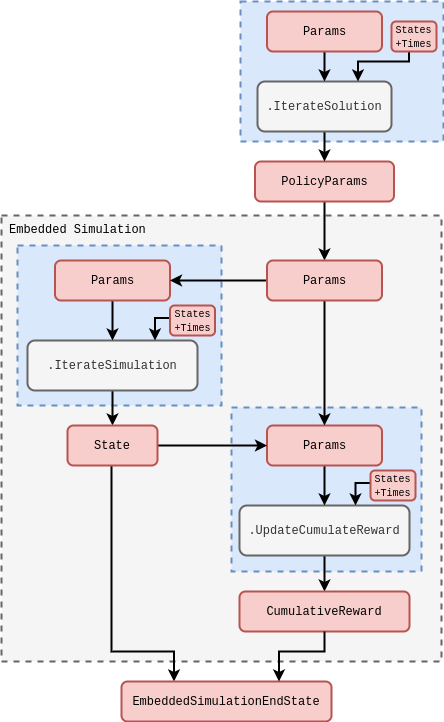

The diagram above was exported from draw.io. Its source (the exported page's mxGraphModel, read from the mxfile embedded in the PNG):
<mxGraphModel dx="880" dy="579" grid="1" gridSize="10" guides="1" tooltips="1" connect="1" arrows="1" fold="1" page="1" pageScale="1" pageWidth="827" pageHeight="1169" math="0" shadow="0">
  <root>
    <mxCell id="0" />
    <mxCell id="1" parent="0" />
    <mxCell id="oH6OGnZ6ERGirazMr5bZ-1" value="" style="rounded=0;whiteSpace=wrap;html=1;fillColor=#f5f5f5;dashed=1;strokeWidth=2;fontColor=#333333;strokeColor=#666666;" parent="1" vertex="1">
      <mxGeometry x="30" y="244" width="440" height="446" as="geometry" />
    </mxCell>
    <mxCell id="oH6OGnZ6ERGirazMr5bZ-3" value="" style="rounded=0;whiteSpace=wrap;html=1;dashed=1;strokeWidth=2;fillColor=#dae8fc;strokeColor=#6c8ebf;" parent="1" vertex="1">
      <mxGeometry x="46" y="274" width="204" height="160" as="geometry" />
    </mxCell>
    <mxCell id="oH6OGnZ6ERGirazMr5bZ-6" value="" style="rounded=0;whiteSpace=wrap;html=1;dashed=1;strokeWidth=2;fillColor=#dae8fc;strokeColor=#6c8ebf;" parent="1" vertex="1">
      <mxGeometry x="260" y="436" width="190" height="164" as="geometry" />
    </mxCell>
    <mxCell id="oH6OGnZ6ERGirazMr5bZ-11" style="edgeStyle=orthogonalEdgeStyle;rounded=0;orthogonalLoop=1;jettySize=auto;html=1;entryX=0.5;entryY=0;entryDx=0;entryDy=0;strokeWidth=2;" parent="1" source="oH6OGnZ6ERGirazMr5bZ-12" target="oH6OGnZ6ERGirazMr5bZ-30" edge="1">
      <mxGeometry relative="1" as="geometry" />
    </mxCell>
    <mxCell id="oH6OGnZ6ERGirazMr5bZ-12" value="&lt;font face=&quot;Courier New&quot;&gt;.UpdateCumulateReward&lt;/font&gt;" style="rounded=1;whiteSpace=wrap;html=1;strokeWidth=2;fillColor=#f5f5f5;fontColor=#333333;strokeColor=#666666;" parent="1" vertex="1">
      <mxGeometry x="268" y="534" width="170" height="50" as="geometry" />
    </mxCell>
    <mxCell id="oH6OGnZ6ERGirazMr5bZ-13" value="" style="edgeStyle=orthogonalEdgeStyle;rounded=0;orthogonalLoop=1;jettySize=auto;html=1;strokeWidth=2;" parent="1" source="oH6OGnZ6ERGirazMr5bZ-14" target="oH6OGnZ6ERGirazMr5bZ-12" edge="1">
      <mxGeometry relative="1" as="geometry" />
    </mxCell>
    <mxCell id="oH6OGnZ6ERGirazMr5bZ-14" value="&lt;font face=&quot;Courier New&quot;&gt;Params&lt;/font&gt;" style="rounded=1;whiteSpace=wrap;html=1;strokeWidth=2;fillColor=#f8cecc;strokeColor=#b85450;" parent="1" vertex="1">
      <mxGeometry x="295.5" y="454" width="115" height="40" as="geometry" />
    </mxCell>
    <mxCell id="oH6OGnZ6ERGirazMr5bZ-20" value="" style="edgeStyle=orthogonalEdgeStyle;rounded=0;orthogonalLoop=1;jettySize=auto;html=1;strokeWidth=2;" parent="1" source="oH6OGnZ6ERGirazMr5bZ-21" target="oH6OGnZ6ERGirazMr5bZ-24" edge="1">
      <mxGeometry relative="1" as="geometry" />
    </mxCell>
    <mxCell id="oH6OGnZ6ERGirazMr5bZ-21" value="&lt;font face=&quot;Courier New&quot;&gt;.Iterate&lt;/font&gt;&lt;span style=&quot;font-family: &amp;quot;Courier New&amp;quot;;&quot;&gt;Simulation&lt;/span&gt;" style="rounded=1;whiteSpace=wrap;html=1;strokeWidth=2;fillColor=#f5f5f5;fontColor=#333333;strokeColor=#666666;" parent="1" vertex="1">
      <mxGeometry x="56" y="369" width="170" height="50" as="geometry" />
    </mxCell>
    <mxCell id="oH6OGnZ6ERGirazMr5bZ-22" value="" style="edgeStyle=orthogonalEdgeStyle;rounded=0;orthogonalLoop=1;jettySize=auto;html=1;strokeWidth=2;" parent="1" source="oH6OGnZ6ERGirazMr5bZ-24" target="oH6OGnZ6ERGirazMr5bZ-14" edge="1">
      <mxGeometry relative="1" as="geometry" />
    </mxCell>
    <mxCell id="oH6OGnZ6ERGirazMr5bZ-23" style="edgeStyle=orthogonalEdgeStyle;rounded=0;orthogonalLoop=1;jettySize=auto;html=1;entryX=0.25;entryY=0;entryDx=0;entryDy=0;strokeWidth=2;" parent="1" source="oH6OGnZ6ERGirazMr5bZ-24" target="oH6OGnZ6ERGirazMr5bZ-67" edge="1">
      <mxGeometry relative="1" as="geometry">
        <Array as="points">
          <mxPoint x="140" y="680" />
          <mxPoint x="203" y="680" />
        </Array>
      </mxGeometry>
    </mxCell>
    <mxCell id="oH6OGnZ6ERGirazMr5bZ-24" value="&lt;font face=&quot;Courier New&quot;&gt;State&lt;/font&gt;" style="rounded=1;whiteSpace=wrap;html=1;strokeWidth=2;fillColor=#f8cecc;strokeColor=#b85450;" parent="1" vertex="1">
      <mxGeometry x="96" y="454" width="90" height="40" as="geometry" />
    </mxCell>
    <mxCell id="oH6OGnZ6ERGirazMr5bZ-27" value="" style="edgeStyle=orthogonalEdgeStyle;rounded=0;orthogonalLoop=1;jettySize=auto;html=1;strokeWidth=2;" parent="1" source="oH6OGnZ6ERGirazMr5bZ-28" target="oH6OGnZ6ERGirazMr5bZ-21" edge="1">
      <mxGeometry relative="1" as="geometry" />
    </mxCell>
    <mxCell id="oH6OGnZ6ERGirazMr5bZ-28" value="&lt;font face=&quot;Courier New&quot;&gt;Params&lt;/font&gt;" style="rounded=1;whiteSpace=wrap;html=1;strokeWidth=2;fillColor=#f8cecc;strokeColor=#b85450;" parent="1" vertex="1">
      <mxGeometry x="83.5" y="289" width="115" height="40" as="geometry" />
    </mxCell>
    <mxCell id="oH6OGnZ6ERGirazMr5bZ-30" value="&lt;font face=&quot;Courier New&quot;&gt;CumulativeReward&lt;/font&gt;" style="rounded=1;whiteSpace=wrap;html=1;strokeWidth=2;fillColor=#f8cecc;strokeColor=#b85450;" parent="1" vertex="1">
      <mxGeometry x="268" y="620" width="170" height="40" as="geometry" />
    </mxCell>
    <mxCell id="oH6OGnZ6ERGirazMr5bZ-32" style="edgeStyle=orthogonalEdgeStyle;rounded=0;orthogonalLoop=1;jettySize=auto;html=1;entryX=0.75;entryY=0;entryDx=0;entryDy=0;strokeWidth=2;exitX=0;exitY=0.5;exitDx=0;exitDy=0;" parent="1" target="oH6OGnZ6ERGirazMr5bZ-21" edge="1">
      <mxGeometry relative="1" as="geometry">
        <Array as="points">
          <mxPoint x="184" y="347" />
        </Array>
        <mxPoint x="201" y="346.5" as="sourcePoint" />
      </mxGeometry>
    </mxCell>
    <mxCell id="oH6OGnZ6ERGirazMr5bZ-37" style="edgeStyle=orthogonalEdgeStyle;rounded=0;orthogonalLoop=1;jettySize=auto;html=1;strokeWidth=2;entryX=0.5;entryY=0;entryDx=0;entryDy=0;" parent="1" source="oH6OGnZ6ERGirazMr5bZ-38" target="oH6OGnZ6ERGirazMr5bZ-56" edge="1">
      <mxGeometry relative="1" as="geometry" />
    </mxCell>
    <mxCell id="oH6OGnZ6ERGirazMr5bZ-38" value="&lt;font face=&quot;Courier New&quot;&gt;PolicyParams&lt;/font&gt;" style="rounded=1;whiteSpace=wrap;html=1;strokeWidth=2;fillColor=#f8cecc;strokeColor=#b85450;" parent="1" vertex="1">
      <mxGeometry x="283.5" y="190" width="139" height="40" as="geometry" />
    </mxCell>
    <mxCell id="oH6OGnZ6ERGirazMr5bZ-45" value="" style="rounded=0;whiteSpace=wrap;html=1;dashed=1;strokeWidth=2;fillColor=#dae8fc;strokeColor=#6c8ebf;" parent="1" vertex="1">
      <mxGeometry x="269" y="30" width="203" height="140" as="geometry" />
    </mxCell>
    <mxCell id="oH6OGnZ6ERGirazMr5bZ-46" value="" style="edgeStyle=orthogonalEdgeStyle;rounded=0;orthogonalLoop=1;jettySize=auto;html=1;strokeWidth=2;entryX=0.5;entryY=0;entryDx=0;entryDy=0;" parent="1" source="oH6OGnZ6ERGirazMr5bZ-47" target="oH6OGnZ6ERGirazMr5bZ-38" edge="1">
      <mxGeometry relative="1" as="geometry">
        <mxPoint x="353" y="190" as="targetPoint" />
      </mxGeometry>
    </mxCell>
    <mxCell id="oH6OGnZ6ERGirazMr5bZ-47" value="&lt;font face=&quot;Courier New&quot;&gt;.IterateSolution&lt;/font&gt;" style="rounded=1;whiteSpace=wrap;html=1;strokeWidth=2;fillColor=#f5f5f5;fontColor=#333333;strokeColor=#666666;" parent="1" vertex="1">
      <mxGeometry x="286" y="110" width="134" height="50" as="geometry" />
    </mxCell>
    <mxCell id="oH6OGnZ6ERGirazMr5bZ-48" value="" style="edgeStyle=orthogonalEdgeStyle;rounded=0;orthogonalLoop=1;jettySize=auto;html=1;strokeWidth=2;" parent="1" source="oH6OGnZ6ERGirazMr5bZ-49" target="oH6OGnZ6ERGirazMr5bZ-47" edge="1">
      <mxGeometry relative="1" as="geometry" />
    </mxCell>
    <mxCell id="oH6OGnZ6ERGirazMr5bZ-49" value="&lt;font face=&quot;Courier New&quot;&gt;Params&lt;/font&gt;" style="rounded=1;whiteSpace=wrap;html=1;strokeWidth=2;fillColor=#f8cecc;strokeColor=#b85450;" parent="1" vertex="1">
      <mxGeometry x="295.5" y="40" width="115" height="40" as="geometry" />
    </mxCell>
    <mxCell id="oH6OGnZ6ERGirazMr5bZ-52" style="edgeStyle=orthogonalEdgeStyle;rounded=0;orthogonalLoop=1;jettySize=auto;html=1;entryX=0.75;entryY=0;entryDx=0;entryDy=0;strokeWidth=2;exitX=0.5;exitY=1;exitDx=0;exitDy=0;" parent="1" target="oH6OGnZ6ERGirazMr5bZ-47" edge="1">
      <mxGeometry relative="1" as="geometry">
        <Array as="points">
          <mxPoint x="438" y="90" />
          <mxPoint x="387" y="90" />
        </Array>
        <mxPoint x="437.5" y="80" as="sourcePoint" />
      </mxGeometry>
    </mxCell>
    <mxCell id="oH6OGnZ6ERGirazMr5bZ-53" style="edgeStyle=orthogonalEdgeStyle;rounded=0;orthogonalLoop=1;jettySize=auto;html=1;entryX=0.75;entryY=0;entryDx=0;entryDy=0;strokeWidth=2;exitX=0;exitY=0.5;exitDx=0;exitDy=0;" parent="1" edge="1">
      <mxGeometry relative="1" as="geometry">
        <Array as="points">
          <mxPoint x="384" y="512" />
        </Array>
        <mxPoint x="384" y="534" as="targetPoint" />
        <mxPoint x="401" y="511.5" as="sourcePoint" />
      </mxGeometry>
    </mxCell>
    <mxCell id="oH6OGnZ6ERGirazMr5bZ-54" style="edgeStyle=orthogonalEdgeStyle;rounded=0;orthogonalLoop=1;jettySize=auto;html=1;entryX=1;entryY=0.5;entryDx=0;entryDy=0;strokeWidth=2;" parent="1" source="oH6OGnZ6ERGirazMr5bZ-56" target="oH6OGnZ6ERGirazMr5bZ-28" edge="1">
      <mxGeometry relative="1" as="geometry" />
    </mxCell>
    <mxCell id="oH6OGnZ6ERGirazMr5bZ-55" style="edgeStyle=orthogonalEdgeStyle;rounded=0;orthogonalLoop=1;jettySize=auto;html=1;strokeWidth=2;" parent="1" source="oH6OGnZ6ERGirazMr5bZ-56" target="oH6OGnZ6ERGirazMr5bZ-14" edge="1">
      <mxGeometry relative="1" as="geometry" />
    </mxCell>
    <mxCell id="oH6OGnZ6ERGirazMr5bZ-56" value="&lt;font face=&quot;Courier New&quot;&gt;Params&lt;/font&gt;" style="rounded=1;whiteSpace=wrap;html=1;strokeWidth=2;fillColor=#f8cecc;strokeColor=#b85450;" parent="1" vertex="1">
      <mxGeometry x="295.5" y="289" width="115" height="40" as="geometry" />
    </mxCell>
    <mxCell id="oH6OGnZ6ERGirazMr5bZ-67" value="&lt;font face=&quot;Courier New&quot;&gt;EmbeddedSimulationEndState&lt;/font&gt;" style="rounded=1;whiteSpace=wrap;html=1;strokeWidth=2;fillColor=#f8cecc;strokeColor=#b85450;" parent="1" vertex="1">
      <mxGeometry x="150" y="710" width="210" height="40" as="geometry" />
    </mxCell>
    <mxCell id="oH6OGnZ6ERGirazMr5bZ-68" value="&lt;span style=&quot;font-family: &amp;quot;Courier New&amp;quot;; font-size: 12px; font-style: normal; font-variant-ligatures: normal; font-variant-caps: normal; letter-spacing: normal; orphans: 2; text-align: center; text-indent: 0px; text-transform: none; widows: 2; word-spacing: 0px; -webkit-text-stroke-width: 0px; white-space: normal; text-decoration-thickness: initial; text-decoration-style: initial; text-decoration-color: initial; float: none; display: inline !important;&quot;&gt;Embedded Simulation&lt;/span&gt;" style="text;whiteSpace=wrap;html=1;" parent="1" vertex="1">
      <mxGeometry x="35.5" y="244" width="160" height="29" as="geometry" />
    </mxCell>
    <mxCell id="oH6OGnZ6ERGirazMr5bZ-70" value="&lt;div style=&quot;line-height: 100%;&quot;&gt;&lt;span style=&quot;font-size: 10px; background-color: transparent; color: light-dark(rgb(0, 0, 0), rgb(255, 255, 255));&quot;&gt;&lt;font face=&quot;Courier New&quot;&gt;States&lt;/font&gt;&lt;/span&gt;&lt;div&gt;&lt;font face=&quot;Courier New&quot; style=&quot;line-height: 100%; font-size: 10px;&quot;&gt;&lt;font style=&quot;&quot;&gt;+&lt;/font&gt;&lt;span style=&quot;background-color: transparent; color: light-dark(rgb(0, 0, 0), rgb(255, 255, 255));&quot;&gt;Times&lt;/span&gt;&lt;/font&gt;&lt;/div&gt;&lt;/div&gt;" style="rounded=1;whiteSpace=wrap;html=1;strokeWidth=2;fillColor=#f8cecc;strokeColor=#b85450;" parent="1" vertex="1">
      <mxGeometry x="420" y="50" width="45" height="30" as="geometry" />
    </mxCell>
    <mxCell id="oH6OGnZ6ERGirazMr5bZ-72" value="&lt;div style=&quot;line-height: 100%;&quot;&gt;&lt;span style=&quot;font-size: 10px; background-color: transparent; color: light-dark(rgb(0, 0, 0), rgb(255, 255, 255));&quot;&gt;&lt;font face=&quot;Courier New&quot;&gt;States&lt;/font&gt;&lt;/span&gt;&lt;div&gt;&lt;font face=&quot;Courier New&quot; style=&quot;line-height: 100%; font-size: 10px;&quot;&gt;&lt;font style=&quot;&quot;&gt;+&lt;/font&gt;&lt;span style=&quot;background-color: transparent; color: light-dark(rgb(0, 0, 0), rgb(255, 255, 255));&quot;&gt;Times&lt;/span&gt;&lt;/font&gt;&lt;/div&gt;&lt;/div&gt;" style="rounded=1;whiteSpace=wrap;html=1;strokeWidth=2;fillColor=#f8cecc;strokeColor=#b85450;" parent="1" vertex="1">
      <mxGeometry x="198.5" y="334" width="45" height="30" as="geometry" />
    </mxCell>
    <mxCell id="oH6OGnZ6ERGirazMr5bZ-74" value="&lt;div style=&quot;line-height: 100%;&quot;&gt;&lt;span style=&quot;font-size: 10px; background-color: transparent; color: light-dark(rgb(0, 0, 0), rgb(255, 255, 255));&quot;&gt;&lt;font face=&quot;Courier New&quot;&gt;States&lt;/font&gt;&lt;/span&gt;&lt;div&gt;&lt;font face=&quot;Courier New&quot; style=&quot;line-height: 100%; font-size: 10px;&quot;&gt;&lt;font style=&quot;&quot;&gt;+&lt;/font&gt;&lt;span style=&quot;background-color: transparent; color: light-dark(rgb(0, 0, 0), rgb(255, 255, 255));&quot;&gt;Times&lt;/span&gt;&lt;/font&gt;&lt;/div&gt;&lt;/div&gt;" style="rounded=1;whiteSpace=wrap;html=1;strokeWidth=2;fillColor=#f8cecc;strokeColor=#b85450;" parent="1" vertex="1">
      <mxGeometry x="399" y="499" width="45" height="30" as="geometry" />
    </mxCell>
    <mxCell id="0azKNcsfXja2DGsaluUC-2" style="edgeStyle=orthogonalEdgeStyle;rounded=0;orthogonalLoop=1;jettySize=auto;html=1;entryX=0.75;entryY=0;entryDx=0;entryDy=0;strokeWidth=2;exitX=0.5;exitY=1;exitDx=0;exitDy=0;" edge="1" parent="1" source="oH6OGnZ6ERGirazMr5bZ-30" target="oH6OGnZ6ERGirazMr5bZ-67">
      <mxGeometry relative="1" as="geometry">
        <Array as="points">
          <mxPoint x="353" y="680" />
          <mxPoint x="308" y="680" />
        </Array>
        <mxPoint x="150" y="504" as="sourcePoint" />
        <mxPoint x="213" y="730" as="targetPoint" />
      </mxGeometry>
    </mxCell>
  </root>
</mxGraphModel>